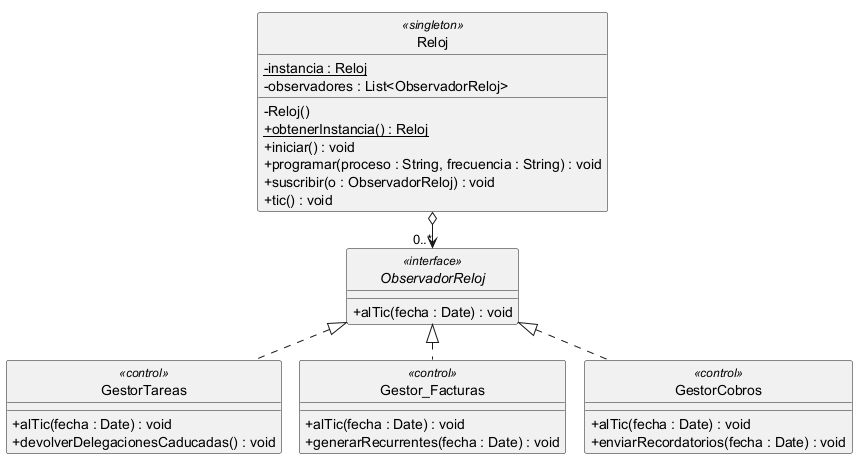

The diagram above was rendered by PlantUML. Its source (embedded in the PNG):
@startuml
!pragma layout smetana
skinparam style strictuml
skinparam classAttributeIconSize 0

interface ObservadorReloj <<interface>> {
  +alTic(fecha : Date) : void
}

class Reloj <<singleton>> {
  -{static} instancia : Reloj
  -observadores : List<ObservadorReloj>
  -Reloj()
  +{static} obtenerInstancia() : Reloj
  +iniciar() : void
  +programar(proceso : String, frecuencia : String) : void
  +suscribir(o : ObservadorReloj) : void
  +tic() : void
}

class GestorTareas <<control>> {
  +alTic(fecha : Date) : void
  +devolverDelegacionesCaducadas() : void
}

class Gestor_Facturas <<control>> {
  +alTic(fecha : Date) : void
  +generarRecurrentes(fecha : Date) : void
}

class GestorCobros <<control>> {
  +alTic(fecha : Date) : void
  +enviarRecordatorios(fecha : Date) : void
}

Reloj o--> "0..*" ObservadorReloj
ObservadorReloj <|.. GestorTareas
ObservadorReloj <|.. Gestor_Facturas
ObservadorReloj <|.. GestorCobros
@enduml